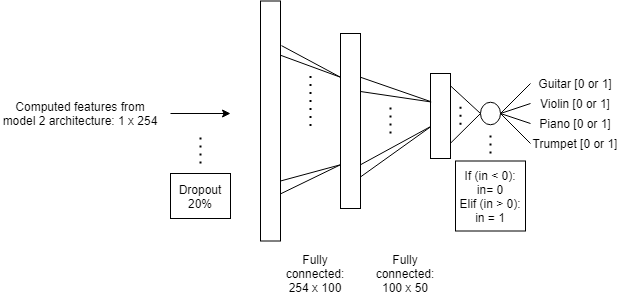

The diagram above was exported from draw.io. Its source (the exported page's mxGraphModel, read from the mxfile embedded in the PNG):
<mxGraphModel dx="1422" dy="794" grid="1" gridSize="10" guides="1" tooltips="1" connect="1" arrows="1" fold="1" page="1" pageScale="1" pageWidth="850" pageHeight="1100" math="0" shadow="0">
  <root>
    <mxCell id="0" />
    <mxCell id="1" parent="0" />
    <mxCell id="k7DiwVyWPsMyR8FQbSW3-16" style="edgeStyle=orthogonalEdgeStyle;rounded=0;orthogonalLoop=1;jettySize=auto;html=1;" parent="1" edge="1">
      <mxGeometry relative="1" as="geometry">
        <mxPoint x="280" y="510" as="targetPoint" />
        <mxPoint x="220" y="510" as="sourcePoint" />
      </mxGeometry>
    </mxCell>
    <mxCell id="k7DiwVyWPsMyR8FQbSW3-1" value="Computed features from model 2 architecture: 1 x 254" style="text;html=1;strokeColor=none;fillColor=none;align=center;verticalAlign=middle;whiteSpace=wrap;rounded=0;" parent="1" vertex="1">
      <mxGeometry x="50" y="470" width="160" height="80" as="geometry" />
    </mxCell>
    <mxCell id="k7DiwVyWPsMyR8FQbSW3-2" value="" style="rounded=0;whiteSpace=wrap;html=1;" parent="1" vertex="1">
      <mxGeometry x="310" y="397.5" width="20" height="240" as="geometry" />
    </mxCell>
    <mxCell id="k7DiwVyWPsMyR8FQbSW3-5" value="" style="rounded=0;whiteSpace=wrap;html=1;" parent="1" vertex="1">
      <mxGeometry x="390" y="430" width="20" height="175" as="geometry" />
    </mxCell>
    <mxCell id="k7DiwVyWPsMyR8FQbSW3-10" value="" style="endArrow=none;html=1;exitX=1.05;exitY=0.186;exitDx=0;exitDy=0;exitPerimeter=0;entryX=0;entryY=0.25;entryDx=0;entryDy=0;" parent="1" source="k7DiwVyWPsMyR8FQbSW3-2" target="k7DiwVyWPsMyR8FQbSW3-5" edge="1">
      <mxGeometry width="50" height="50" relative="1" as="geometry">
        <mxPoint x="330" y="440" as="sourcePoint" />
        <mxPoint x="410" y="436" as="targetPoint" />
      </mxGeometry>
    </mxCell>
    <mxCell id="k7DiwVyWPsMyR8FQbSW3-11" value="" style="endArrow=none;html=1;exitX=1;exitY=0.226;exitDx=0;exitDy=0;exitPerimeter=0;entryX=0;entryY=0.25;entryDx=0;entryDy=0;" parent="1" source="k7DiwVyWPsMyR8FQbSW3-2" target="k7DiwVyWPsMyR8FQbSW3-5" edge="1">
      <mxGeometry width="50" height="50" relative="1" as="geometry">
        <mxPoint x="341" y="441.5" as="sourcePoint" />
        <mxPoint x="389.5799999999999" y="458.5750000000003" as="targetPoint" />
      </mxGeometry>
    </mxCell>
    <mxCell id="k7DiwVyWPsMyR8FQbSW3-12" value="" style="endArrow=none;dashed=1;html=1;dashPattern=1 3;strokeWidth=2;" parent="1" edge="1">
      <mxGeometry width="50" height="50" relative="1" as="geometry">
        <mxPoint x="360" y="522.5" as="sourcePoint" />
        <mxPoint x="360" y="472.5" as="targetPoint" />
      </mxGeometry>
    </mxCell>
    <mxCell id="k7DiwVyWPsMyR8FQbSW3-13" value="" style="endArrow=none;html=1;exitX=0.993;exitY=0.804;exitDx=0;exitDy=0;exitPerimeter=0;entryX=0;entryY=0.75;entryDx=0;entryDy=0;" parent="1" source="k7DiwVyWPsMyR8FQbSW3-2" target="k7DiwVyWPsMyR8FQbSW3-5" edge="1">
      <mxGeometry width="50" height="50" relative="1" as="geometry">
        <mxPoint x="330" y="600" as="sourcePoint" />
        <mxPoint x="390" y="510" as="targetPoint" />
      </mxGeometry>
    </mxCell>
    <mxCell id="k7DiwVyWPsMyR8FQbSW3-15" value="" style="endArrow=none;html=1;exitX=1;exitY=0.75;exitDx=0;exitDy=0;entryX=0;entryY=0.75;entryDx=0;entryDy=0;" parent="1" source="k7DiwVyWPsMyR8FQbSW3-2" target="k7DiwVyWPsMyR8FQbSW3-5" edge="1">
      <mxGeometry width="50" height="50" relative="1" as="geometry">
        <mxPoint x="340" y="610" as="sourcePoint" />
        <mxPoint x="390" y="510" as="targetPoint" />
      </mxGeometry>
    </mxCell>
    <mxCell id="k7DiwVyWPsMyR8FQbSW3-17" value="Fully connected: 254 x 100" style="text;html=1;strokeColor=none;fillColor=none;align=center;verticalAlign=middle;whiteSpace=wrap;rounded=0;" parent="1" vertex="1">
      <mxGeometry x="330" y="645" width="70" height="50" as="geometry" />
    </mxCell>
    <mxCell id="k7DiwVyWPsMyR8FQbSW3-37" value="" style="rounded=0;whiteSpace=wrap;html=1;" parent="1" vertex="1">
      <mxGeometry x="480" y="470" width="20" height="85" as="geometry" />
    </mxCell>
    <mxCell id="k7DiwVyWPsMyR8FQbSW3-46" value="" style="endArrow=none;html=1;entryX=0.036;entryY=0.335;entryDx=0;entryDy=0;entryPerimeter=0;" parent="1" target="k7DiwVyWPsMyR8FQbSW3-37" edge="1">
      <mxGeometry width="50" height="50" relative="1" as="geometry">
        <mxPoint x="410" y="488" as="sourcePoint" />
        <mxPoint x="490" y="480" as="targetPoint" />
      </mxGeometry>
    </mxCell>
    <mxCell id="k7DiwVyWPsMyR8FQbSW3-47" value="" style="endArrow=none;html=1;exitX=1;exitY=0.25;exitDx=0;exitDy=0;entryX=-0.021;entryY=0.328;entryDx=0;entryDy=0;entryPerimeter=0;" parent="1" source="k7DiwVyWPsMyR8FQbSW3-5" target="k7DiwVyWPsMyR8FQbSW3-37" edge="1">
      <mxGeometry width="50" height="50" relative="1" as="geometry">
        <mxPoint x="430" y="451.5" as="sourcePoint" />
        <mxPoint x="490" y="516.6428571428573" as="targetPoint" />
      </mxGeometry>
    </mxCell>
    <mxCell id="k7DiwVyWPsMyR8FQbSW3-48" value="" style="endArrow=none;dashed=1;html=1;dashPattern=1 3;strokeWidth=2;" parent="1" edge="1">
      <mxGeometry width="50" height="50" relative="1" as="geometry">
        <mxPoint x="440" y="530" as="sourcePoint" />
        <mxPoint x="440" y="501.25" as="targetPoint" />
      </mxGeometry>
    </mxCell>
    <mxCell id="k7DiwVyWPsMyR8FQbSW3-49" value="" style="endArrow=none;html=1;exitX=1.021;exitY=0.818;exitDx=0;exitDy=0;exitPerimeter=0;entryX=0.007;entryY=0.627;entryDx=0;entryDy=0;entryPerimeter=0;" parent="1" source="k7DiwVyWPsMyR8FQbSW3-5" target="k7DiwVyWPsMyR8FQbSW3-37" edge="1">
      <mxGeometry width="50" height="50" relative="1" as="geometry">
        <mxPoint x="430" y="610" as="sourcePoint" />
        <mxPoint x="498" y="544" as="targetPoint" />
      </mxGeometry>
    </mxCell>
    <mxCell id="k7DiwVyWPsMyR8FQbSW3-50" value="" style="endArrow=none;html=1;exitX=1;exitY=0.75;exitDx=0;exitDy=0;entryX=-0.021;entryY=0.627;entryDx=0;entryDy=0;entryPerimeter=0;" parent="1" source="k7DiwVyWPsMyR8FQbSW3-5" target="k7DiwVyWPsMyR8FQbSW3-37" edge="1">
      <mxGeometry width="50" height="50" relative="1" as="geometry">
        <mxPoint x="430" y="582.5" as="sourcePoint" />
        <mxPoint x="490" y="520" as="targetPoint" />
      </mxGeometry>
    </mxCell>
    <mxCell id="k7DiwVyWPsMyR8FQbSW3-52" value="Fully connected: 100 x 50" style="text;html=1;strokeColor=none;fillColor=none;align=center;verticalAlign=middle;whiteSpace=wrap;rounded=0;" parent="1" vertex="1">
      <mxGeometry x="420" y="645" width="70" height="50" as="geometry" />
    </mxCell>
    <mxCell id="k7DiwVyWPsMyR8FQbSW3-53" value="" style="endArrow=none;dashed=1;html=1;dashPattern=1 3;strokeWidth=2;" parent="1" edge="1">
      <mxGeometry width="50" height="50" relative="1" as="geometry">
        <mxPoint x="250" y="560" as="sourcePoint" />
        <mxPoint x="250" y="530" as="targetPoint" />
      </mxGeometry>
    </mxCell>
    <mxCell id="k7DiwVyWPsMyR8FQbSW3-54" value="Dropout 20%" style="rounded=0;whiteSpace=wrap;html=1;" parent="1" vertex="1">
      <mxGeometry x="220" y="570" width="60" height="45" as="geometry" />
    </mxCell>
    <mxCell id="k7DiwVyWPsMyR8FQbSW3-57" value="" style="ellipse;whiteSpace=wrap;html=1;" parent="1" vertex="1">
      <mxGeometry x="530" y="498.75" width="20" height="22.5" as="geometry" />
    </mxCell>
    <mxCell id="k7DiwVyWPsMyR8FQbSW3-58" value="" style="endArrow=none;html=1;entryX=1.017;entryY=0.149;entryDx=0;entryDy=0;exitX=0;exitY=0.5;exitDx=0;exitDy=0;entryPerimeter=0;" parent="1" source="k7DiwVyWPsMyR8FQbSW3-57" target="k7DiwVyWPsMyR8FQbSW3-37" edge="1">
      <mxGeometry width="50" height="50" relative="1" as="geometry">
        <mxPoint x="370" y="520" as="sourcePoint" />
        <mxPoint x="420" y="470" as="targetPoint" />
      </mxGeometry>
    </mxCell>
    <mxCell id="k7DiwVyWPsMyR8FQbSW3-59" value="" style="endArrow=none;dashed=1;html=1;dashPattern=1 3;strokeWidth=2;" parent="1" edge="1">
      <mxGeometry width="50" height="50" relative="1" as="geometry">
        <mxPoint x="510" y="521.25" as="sourcePoint" />
        <mxPoint x="510" y="501.25" as="targetPoint" />
      </mxGeometry>
    </mxCell>
    <mxCell id="k7DiwVyWPsMyR8FQbSW3-60" value="" style="endArrow=none;html=1;exitX=0;exitY=0.5;exitDx=0;exitDy=0;entryX=1;entryY=0.82;entryDx=0;entryDy=0;entryPerimeter=0;" parent="1" source="k7DiwVyWPsMyR8FQbSW3-57" target="k7DiwVyWPsMyR8FQbSW3-37" edge="1">
      <mxGeometry width="50" height="50" relative="1" as="geometry">
        <mxPoint x="539.9999999999923" y="520" as="sourcePoint" />
        <mxPoint x="499" y="539" as="targetPoint" />
      </mxGeometry>
    </mxCell>
    <mxCell id="k7DiwVyWPsMyR8FQbSW3-61" value="" style="endArrow=none;html=1;entryX=1;entryY=0.5;entryDx=0;entryDy=0;" parent="1" target="k7DiwVyWPsMyR8FQbSW3-57" edge="1">
      <mxGeometry width="50" height="50" relative="1" as="geometry">
        <mxPoint x="580" y="480" as="sourcePoint" />
        <mxPoint x="450" y="460" as="targetPoint" />
      </mxGeometry>
    </mxCell>
    <mxCell id="k7DiwVyWPsMyR8FQbSW3-62" value="" style="endArrow=none;html=1;entryX=1;entryY=0.5;entryDx=0;entryDy=0;" parent="1" target="k7DiwVyWPsMyR8FQbSW3-57" edge="1">
      <mxGeometry width="50" height="50" relative="1" as="geometry">
        <mxPoint x="580" y="540" as="sourcePoint" />
        <mxPoint x="550" y="510" as="targetPoint" />
      </mxGeometry>
    </mxCell>
    <mxCell id="k7DiwVyWPsMyR8FQbSW3-63" value="" style="endArrow=none;html=1;entryX=1;entryY=0.5;entryDx=0;entryDy=0;" parent="1" target="k7DiwVyWPsMyR8FQbSW3-57" edge="1">
      <mxGeometry width="50" height="50" relative="1" as="geometry">
        <mxPoint x="580" y="500" as="sourcePoint" />
        <mxPoint x="560" y="520" as="targetPoint" />
      </mxGeometry>
    </mxCell>
    <mxCell id="k7DiwVyWPsMyR8FQbSW3-64" value="" style="endArrow=none;html=1;entryX=1;entryY=0.5;entryDx=0;entryDy=0;" parent="1" target="k7DiwVyWPsMyR8FQbSW3-57" edge="1">
      <mxGeometry width="50" height="50" relative="1" as="geometry">
        <mxPoint x="580" y="520" as="sourcePoint" />
        <mxPoint x="559.9999999999972" y="520" as="targetPoint" />
      </mxGeometry>
    </mxCell>
    <mxCell id="k7DiwVyWPsMyR8FQbSW3-65" value="Guitar [0 or 1]" style="text;html=1;strokeColor=none;fillColor=none;align=center;verticalAlign=middle;whiteSpace=wrap;rounded=0;" parent="1" vertex="1">
      <mxGeometry x="580" y="470" width="90" height="20" as="geometry" />
    </mxCell>
    <mxCell id="k7DiwVyWPsMyR8FQbSW3-66" value="Trumpet [0 or 1]" style="text;html=1;strokeColor=none;fillColor=none;align=center;verticalAlign=middle;whiteSpace=wrap;rounded=0;" parent="1" vertex="1">
      <mxGeometry x="580" y="530" width="90" height="20" as="geometry" />
    </mxCell>
    <mxCell id="k7DiwVyWPsMyR8FQbSW3-67" value="Piano [0 or 1]" style="text;html=1;strokeColor=none;fillColor=none;align=center;verticalAlign=middle;whiteSpace=wrap;rounded=0;" parent="1" vertex="1">
      <mxGeometry x="580" y="510" width="90" height="20" as="geometry" />
    </mxCell>
    <mxCell id="k7DiwVyWPsMyR8FQbSW3-68" value="Violin [0 or 1]" style="text;html=1;strokeColor=none;fillColor=none;align=center;verticalAlign=middle;whiteSpace=wrap;rounded=0;" parent="1" vertex="1">
      <mxGeometry x="580" y="490" width="90" height="20" as="geometry" />
    </mxCell>
    <mxCell id="k7DiwVyWPsMyR8FQbSW3-70" value="" style="endArrow=none;dashed=1;html=1;dashPattern=1 3;strokeWidth=2;" parent="1" edge="1">
      <mxGeometry width="50" height="50" relative="1" as="geometry">
        <mxPoint x="540" y="550" as="sourcePoint" />
        <mxPoint x="540" y="530" as="targetPoint" />
      </mxGeometry>
    </mxCell>
    <mxCell id="k7DiwVyWPsMyR8FQbSW3-71" value="If (in &amp;lt; 0): in= 0&lt;br&gt;Elif (in &amp;gt; 0): in = 1" style="whiteSpace=wrap;html=1;aspect=fixed;" parent="1" vertex="1">
      <mxGeometry x="505" y="557.5" width="70" height="70" as="geometry" />
    </mxCell>
  </root>
</mxGraphModel>